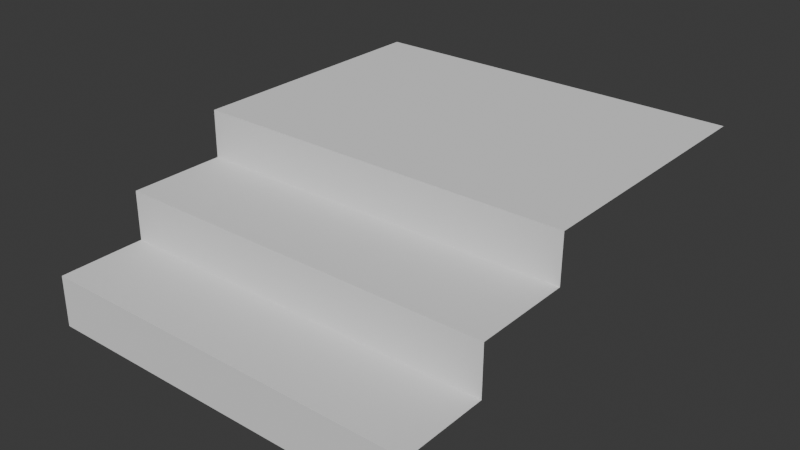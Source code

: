 # Source: EntranceSteps.blend  (saved by Blender 4.0.36; exported with 4.5.12 LTS)
import bpy
from mathutils import Matrix  # noqa: F401  (used for matrix-valued properties, if any)

bpy.ops.wm.read_factory_settings(use_empty=True)
scene = bpy.context.scene
scene.name = 'Scene'

# ---- collections
col_collection = bpy.data.collections.new('Collection'); scene.collection.children.link(col_collection)

# ---- world
world_world = bpy.data.worlds.new('World'); scene.world = world_world
world_world.use_nodes = True; world_world.node_tree.nodes.clear()
_N = world_world.node_tree.nodes; _L = world_world.node_tree.links
n0 = _N.new('ShaderNodeOutputWorld'); n0.name = 'World Output'; n0.location = (300, 300)
n1 = _N.new('ShaderNodeBackground'); n1.name = 'Background'; n1.location = (10, 300)
n1.inputs[0].default_value = (0.05088, 0.05088, 0.05088, 1.0)
_L.new(n1.outputs[0], n0.inputs[0])
n0.is_active_output = True
world_world.color = (0.05088, 0.05088, 0.05088)
world_world.use_sun_shadow = False
world_world.sun_shadow_jitter_overblur = 0.0

# ---- meshes
me_cube_108 = bpy.data.meshes.new('Cube.108')
me_cube_108.from_pydata([(-0.3048, 0.8857, 0.3411), (0.3048, 0.8857, 0.3411), (-0.3048, -0.3277, -0.0597), (-0.3048, -0.3277, 0.1435), (0.3048, -0.3277, 0.1435), (0.3048, -0.3277, -0.0597), (0.3048, -0.8513, -0.0597), (-0.3048, -0.8513, -0.0597), (0.3048, -1.165, -0.2685), (-0.3048, -1.165, -0.2685), (-0.3048, -0.3262, 0.3396), (0.3048, -0.3263, 0.3397), (0.3048, -1.164, -0.06104), (-0.3048, -1.163, -0.0612), (-0.3048, -0.3277, -0.0597), (0.3048, -0.4002, 0.1435), (0.3048, -0.3277, -0.0597), (0.3048, -0.7729, -0.0597), (-0.3048, -0.7729, -0.0597), (0.3048, -0.7716, 0.1422), (-0.3048, -0.7711, 0.1427)], [], [(5, 15, 16), (11, 1, 0, 10), (2, 18, 14), (6, 16, 17), (20, 19, 15), (15, 4, 3, 20), (12, 6, 7, 13), (2, 7, 18), (9, 8, 12, 13), (18, 7, 6, 17), (3, 2, 14), (6, 5, 16), (3, 4, 11, 10), (18, 17, 19, 20)])
_uv = me_cube_108.uv_layers.new(name='UVMap')
_uv.uv.foreach_set('vector', [0.4606, 0.75, 0.544, 0.75, 0.4606, 0.75, 0.624, 0.7495, 0.625, 0.5, 0.875, 0.5, 0.875, 0.7497, 0.4606, 0.0, 0.4606, 0.0, 0.4606, 0.0, 0.4606, 0.75, 0.4606, 0.75, 0.4606, 0.75, 0.5433, 1.0, 0.543, 0.75, 0.544, 0.75, 0.544, 0.75, 0.544, 0.75, 0.544, 1.0, 0.5433, 1.0, 0.4597, 0.75, 0.4606, 0.75, 0.4606, 1.0, 0.4598, 1.0, 0.4606, 0.0, 0.4606, 0.0, 0.4606, 0.0, 0.375, 1.0, 0.375, 0.75, 0.4597, 0.75, 0.4598, 1.0, 0.4606, 1.0, 0.4606, 1.0, 0.4606, 0.75, 0.4606, 0.75, 0.544, 0.0, 0.4606, 0.0, 0.4606, 0.0, 0.4606, 0.75, 0.4606, 0.75, 0.4606, 0.75, 0.544, 1.0, 0.544, 0.75, 0.624, 0.7495, 0.6242, 1.0, 0.4606, 1.0, 0.4606, 0.75, 0.543, 0.75, 0.5433, 1.0])
me_cube_108.update()

# ---- objects
ob_entrance_steps = bpy.data.objects.new('Entrance Steps', me_cube_108)

# ---- transforms, parenting, visibility, modifiers, constraints
ob_entrance_steps.location = (2.226e-08, -1.888, 0.9704)
ob_entrance_steps.scale = (9.78, 3.41, 3.79)

# ---- collection membership
col_collection.objects.link(ob_entrance_steps)

# ---- scene / render settings (as saved in the file)
scene.frame_start = 1; scene.frame_end = 250; scene.frame_set(1)
scene.render.engine = 'BLENDER_EEVEE_NEXT'
scene.cycles.sampling_pattern = 'TABULATED_SOBOL'
bpy.context.view_layer.update()

# ---- added for rendering (the .blend has no active camera and no usable light): camera, sun
cam_auto = bpy.data.cameras.new('AutoCamera')
cam_auto.lens = 50.0
cam_auto.sensor_width = 36.0
cam_auto.clip_end = 1000.0
ob_auto_camera = bpy.data.objects.new('AutoCamera', cam_auto)
scene.collection.objects.link(ob_auto_camera)
ob_auto_camera.location = (8.76625, -12.8834, 8.12085)
ob_auto_camera.rotation_euler = (1.09748, -7.21219e-08, 0.694738)
scene.camera = ob_auto_camera
light_auto_sun = bpy.data.lights.new('AutoSun', 'SUN')
light_auto_sun.energy = 3.0
light_auto_sun.angle = 0.0523599
ob_auto_sun = bpy.data.objects.new('AutoSun', light_auto_sun)
scene.collection.objects.link(ob_auto_sun)
ob_auto_sun.rotation_euler = (0.872665, 0.174533, 0.523599)
bpy.context.view_layer.update()
